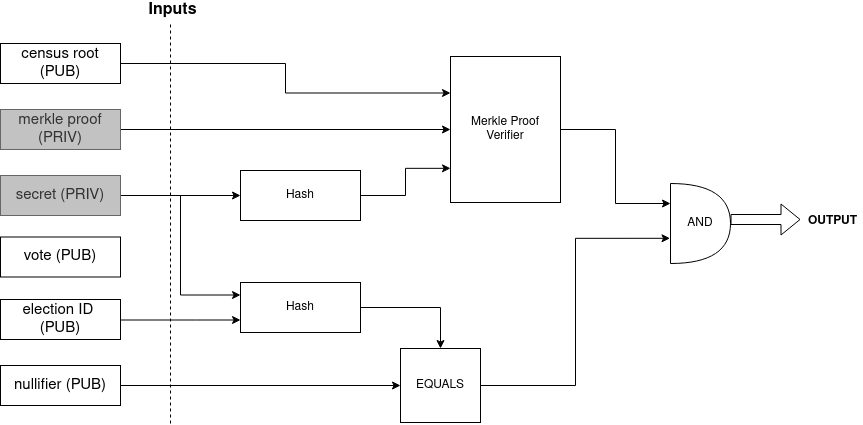

The diagram above was exported from draw.io. Its source (the exported page's mxGraphModel, read from the mxfile embedded in the PNG):
<mxGraphModel dx="1013" dy="651" grid="1" gridSize="10" guides="1" tooltips="1" connect="1" arrows="1" fold="1" page="1" pageScale="1" pageWidth="827" pageHeight="1169" math="0" shadow="0">
  <root>
    <mxCell id="0" />
    <mxCell id="1" parent="0" />
    <mxCell id="w0EDtrLcn9RvH6VvrhOe-31" style="edgeStyle=orthogonalEdgeStyle;rounded=0;orthogonalLoop=1;jettySize=auto;html=1;entryX=0;entryY=0.25;entryDx=0;entryDy=0;" parent="1" source="w0EDtrLcn9RvH6VvrhOe-1" target="w0EDtrLcn9RvH6VvrhOe-18" edge="1">
      <mxGeometry relative="1" as="geometry" />
    </mxCell>
    <mxCell id="w0EDtrLcn9RvH6VvrhOe-1" value="&lt;font style=&quot;font-size: 15px&quot;&gt;census root (PUB)&lt;/font&gt;" style="rounded=0;whiteSpace=wrap;html=1;" parent="1" vertex="1">
      <mxGeometry x="70" y="100" width="120" height="40" as="geometry" />
    </mxCell>
    <mxCell id="w0EDtrLcn9RvH6VvrhOe-26" style="edgeStyle=orthogonalEdgeStyle;rounded=0;orthogonalLoop=1;jettySize=auto;html=1;entryX=0;entryY=0.5;entryDx=0;entryDy=0;" parent="1" source="w0EDtrLcn9RvH6VvrhOe-2" target="w0EDtrLcn9RvH6VvrhOe-18" edge="1">
      <mxGeometry relative="1" as="geometry" />
    </mxCell>
    <mxCell id="w0EDtrLcn9RvH6VvrhOe-2" value="&lt;font style=&quot;font-size: 15px&quot;&gt;merkle proof (PRIV)&lt;/font&gt;" style="rounded=0;whiteSpace=wrap;html=1;fillColor=#C2C2C2;strokeColor=#666666;fontColor=#333333;" parent="1" vertex="1">
      <mxGeometry x="70" y="166" width="120" height="40" as="geometry" />
    </mxCell>
    <mxCell id="w0EDtrLcn9RvH6VvrhOe-20" style="edgeStyle=orthogonalEdgeStyle;rounded=0;orthogonalLoop=1;jettySize=auto;html=1;exitX=1;exitY=0.5;exitDx=0;exitDy=0;entryX=0;entryY=0.5;entryDx=0;entryDy=0;" parent="1" source="w0EDtrLcn9RvH6VvrhOe-3" target="w0EDtrLcn9RvH6VvrhOe-21" edge="1">
      <mxGeometry relative="1" as="geometry">
        <mxPoint x="470" y="240" as="targetPoint" />
      </mxGeometry>
    </mxCell>
    <mxCell id="w0EDtrLcn9RvH6VvrhOe-41" style="edgeStyle=orthogonalEdgeStyle;rounded=0;orthogonalLoop=1;jettySize=auto;html=1;entryX=0;entryY=0.25;entryDx=0;entryDy=0;" parent="1" source="w0EDtrLcn9RvH6VvrhOe-3" target="w0EDtrLcn9RvH6VvrhOe-40" edge="1">
      <mxGeometry relative="1" as="geometry" />
    </mxCell>
    <mxCell id="w0EDtrLcn9RvH6VvrhOe-3" value="&lt;font style=&quot;font-size: 15px&quot;&gt;secret (PRIV)&lt;/font&gt;" style="rounded=0;whiteSpace=wrap;html=1;strokeColor=#666666;fontColor=#333333;fillColor=#C2C2C2;" parent="1" vertex="1">
      <mxGeometry x="70" y="232" width="120" height="40" as="geometry" />
    </mxCell>
    <mxCell id="w0EDtrLcn9RvH6VvrhOe-5" value="&lt;font style=&quot;font-size: 15px&quot;&gt;vote (PUB)&lt;/font&gt;" style="rounded=0;whiteSpace=wrap;html=1;" parent="1" vertex="1">
      <mxGeometry x="70" y="293.5" width="120" height="40" as="geometry" />
    </mxCell>
    <mxCell id="w0EDtrLcn9RvH6VvrhOe-42" style="edgeStyle=orthogonalEdgeStyle;rounded=0;orthogonalLoop=1;jettySize=auto;html=1;entryX=0;entryY=0.75;entryDx=0;entryDy=0;" parent="1" source="w0EDtrLcn9RvH6VvrhOe-6" target="w0EDtrLcn9RvH6VvrhOe-40" edge="1">
      <mxGeometry relative="1" as="geometry">
        <Array as="points">
          <mxPoint x="265" y="376" />
        </Array>
      </mxGeometry>
    </mxCell>
    <mxCell id="w0EDtrLcn9RvH6VvrhOe-6" value="&lt;font style=&quot;font-size: 15px&quot;&gt;election ID&amp;nbsp; (PUB)&lt;/font&gt;" style="rounded=0;whiteSpace=wrap;html=1;" parent="1" vertex="1">
      <mxGeometry x="70" y="356" width="120" height="40" as="geometry" />
    </mxCell>
    <mxCell id="w0EDtrLcn9RvH6VvrhOe-45" style="edgeStyle=orthogonalEdgeStyle;rounded=0;orthogonalLoop=1;jettySize=auto;html=1;entryX=0;entryY=0.5;entryDx=0;entryDy=0;" parent="1" source="w0EDtrLcn9RvH6VvrhOe-7" target="w0EDtrLcn9RvH6VvrhOe-43" edge="1">
      <mxGeometry relative="1" as="geometry" />
    </mxCell>
    <mxCell id="w0EDtrLcn9RvH6VvrhOe-7" value="&lt;font style=&quot;font-size: 15px&quot;&gt;nullifier (PUB)&lt;/font&gt;" style="rounded=0;whiteSpace=wrap;html=1;" parent="1" vertex="1">
      <mxGeometry x="70" y="422" width="120" height="40" as="geometry" />
    </mxCell>
    <mxCell id="w0EDtrLcn9RvH6VvrhOe-12" value="" style="endArrow=none;dashed=1;html=1;" parent="1" edge="1">
      <mxGeometry width="50" height="50" relative="1" as="geometry">
        <mxPoint x="240" y="480" as="sourcePoint" />
        <mxPoint x="240" y="80" as="targetPoint" />
      </mxGeometry>
    </mxCell>
    <mxCell id="w0EDtrLcn9RvH6VvrhOe-13" value="&lt;b&gt;&lt;font style=&quot;font-size: 16px&quot;&gt;Inputs&lt;/font&gt;&lt;/b&gt;" style="text;html=1;align=center;verticalAlign=middle;resizable=0;points=[];autosize=1;" parent="1" vertex="1">
      <mxGeometry x="212" y="57" width="60" height="20" as="geometry" />
    </mxCell>
    <mxCell id="gkUymKL7GtNqUgh2jcNZ-4" style="edgeStyle=orthogonalEdgeStyle;rounded=0;orthogonalLoop=1;jettySize=auto;html=1;exitX=1;exitY=0.5;exitDx=0;exitDy=0;entryX=0;entryY=0.25;entryDx=0;entryDy=0;entryPerimeter=0;" edge="1" parent="1" source="w0EDtrLcn9RvH6VvrhOe-18" target="w0EDtrLcn9RvH6VvrhOe-47">
      <mxGeometry relative="1" as="geometry" />
    </mxCell>
    <mxCell id="w0EDtrLcn9RvH6VvrhOe-18" value="Merkle Proof Verifier" style="rounded=0;whiteSpace=wrap;html=1;" parent="1" vertex="1">
      <mxGeometry x="520" y="113" width="110" height="146" as="geometry" />
    </mxCell>
    <mxCell id="w0EDtrLcn9RvH6VvrhOe-28" style="edgeStyle=orthogonalEdgeStyle;rounded=0;orthogonalLoop=1;jettySize=auto;html=1;exitX=1;exitY=0.5;exitDx=0;exitDy=0;entryX=0;entryY=0.766;entryDx=0;entryDy=0;entryPerimeter=0;" parent="1" source="w0EDtrLcn9RvH6VvrhOe-21" edge="1" target="w0EDtrLcn9RvH6VvrhOe-18">
      <mxGeometry relative="1" as="geometry">
        <mxPoint x="708" y="229" as="targetPoint" />
      </mxGeometry>
    </mxCell>
    <mxCell id="w0EDtrLcn9RvH6VvrhOe-21" value="Hash" style="rounded=0;whiteSpace=wrap;html=1;" parent="1" vertex="1">
      <mxGeometry x="310" y="227" width="120" height="50" as="geometry" />
    </mxCell>
    <mxCell id="w0EDtrLcn9RvH6VvrhOe-44" style="edgeStyle=orthogonalEdgeStyle;rounded=0;orthogonalLoop=1;jettySize=auto;html=1;exitX=1;exitY=0.5;exitDx=0;exitDy=0;entryX=0.5;entryY=0;entryDx=0;entryDy=0;" parent="1" source="w0EDtrLcn9RvH6VvrhOe-40" target="w0EDtrLcn9RvH6VvrhOe-43" edge="1">
      <mxGeometry relative="1" as="geometry" />
    </mxCell>
    <mxCell id="w0EDtrLcn9RvH6VvrhOe-40" value="Hash" style="rounded=0;whiteSpace=wrap;html=1;" parent="1" vertex="1">
      <mxGeometry x="310" y="339" width="120" height="50" as="geometry" />
    </mxCell>
    <mxCell id="gkUymKL7GtNqUgh2jcNZ-5" style="edgeStyle=orthogonalEdgeStyle;rounded=0;orthogonalLoop=1;jettySize=auto;html=1;exitX=1;exitY=0.5;exitDx=0;exitDy=0;entryX=-0.008;entryY=0.685;entryDx=0;entryDy=0;entryPerimeter=0;" edge="1" parent="1" source="w0EDtrLcn9RvH6VvrhOe-43" target="w0EDtrLcn9RvH6VvrhOe-47">
      <mxGeometry relative="1" as="geometry" />
    </mxCell>
    <mxCell id="w0EDtrLcn9RvH6VvrhOe-43" value="EQUALS" style="rounded=0;whiteSpace=wrap;html=1;" parent="1" vertex="1">
      <mxGeometry x="470" y="405" width="80" height="74" as="geometry" />
    </mxCell>
    <mxCell id="w0EDtrLcn9RvH6VvrhOe-47" value="AND" style="shape=or;whiteSpace=wrap;html=1;" parent="1" vertex="1">
      <mxGeometry x="740" y="240" width="60" height="80" as="geometry" />
    </mxCell>
    <mxCell id="w0EDtrLcn9RvH6VvrhOe-91" value="&lt;b&gt;OUTPUT&lt;/b&gt;" style="text;html=1;align=center;verticalAlign=middle;resizable=0;points=[];autosize=1;" parent="1" vertex="1">
      <mxGeometry x="872" y="268" width="60" height="20" as="geometry" />
    </mxCell>
    <mxCell id="gkUymKL7GtNqUgh2jcNZ-2" value="" style="shape=flexArrow;endArrow=classic;html=1;" edge="1" parent="1">
      <mxGeometry width="50" height="50" relative="1" as="geometry">
        <mxPoint x="800" y="276" as="sourcePoint" />
        <mxPoint x="870" y="276" as="targetPoint" />
      </mxGeometry>
    </mxCell>
  </root>
</mxGraphModel>